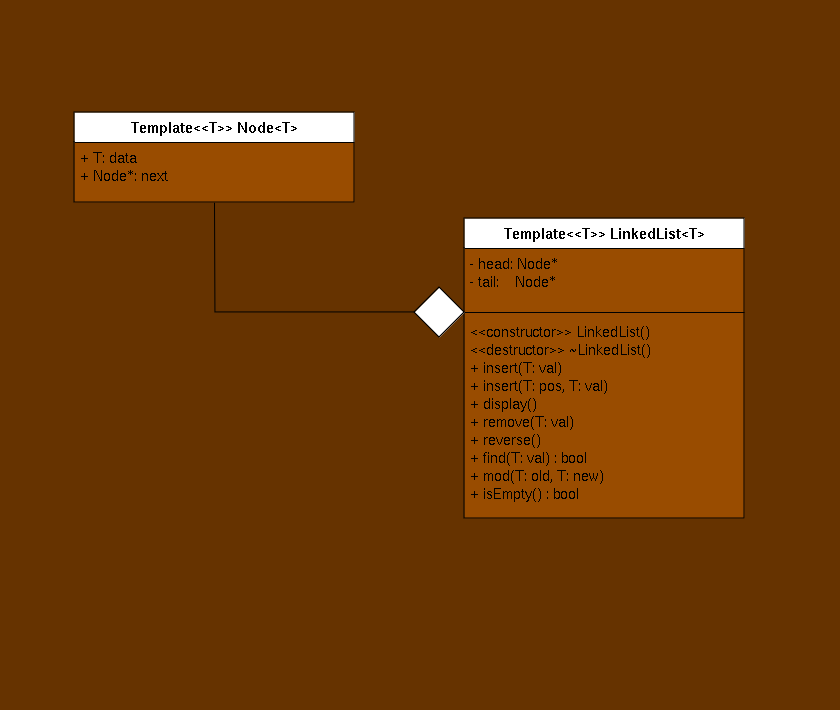

The diagram above was exported from draw.io. Its source (the exported page's mxGraphModel, read from the mxfile embedded in the PNG):
<mxGraphModel dx="500" dy="391" grid="1" gridSize="10" guides="1" tooltips="1" connect="1" arrows="1" fold="1" page="1" pageScale="1" pageWidth="850" pageHeight="1100" background="#663300" math="0" shadow="0">
  <root>
    <mxCell id="0" />
    <mxCell id="1" parent="0" />
    <mxCell id="RWlf8apkJqAH1RVDi_ra-1" value="&lt;font style=&quot;font-size: 15px;&quot;&gt;Template&amp;lt;&amp;lt;T&amp;gt;&amp;gt; LinkedList&amp;lt;T&amp;gt;&lt;/font&gt;" style="swimlane;fontStyle=1;align=center;verticalAlign=top;childLayout=stackLayout;horizontal=1;startSize=30;horizontalStack=0;resizeParent=1;resizeParentMax=0;resizeLast=0;collapsible=1;marginBottom=0;whiteSpace=wrap;html=1;gradientColor=none;swimlaneFillColor=#994C00;" parent="1" vertex="1">
      <mxGeometry x="470" y="226" width="280" height="300" as="geometry" />
    </mxCell>
    <mxCell id="RWlf8apkJqAH1RVDi_ra-2" value="&lt;div style=&quot;font-size: 15px;&quot;&gt;&lt;font style=&quot;font-size: 15px;&quot;&gt;- head: Node*&lt;/font&gt;&lt;/div&gt;&lt;div style=&quot;font-size: 15px;&quot;&gt;&lt;font style=&quot;font-size: 15px;&quot;&gt;- tail:&amp;nbsp;&amp;nbsp;&amp;nbsp; Node*&lt;br&gt;&lt;/font&gt;&lt;/div&gt;" style="text;strokeColor=none;fillColor=none;align=left;verticalAlign=top;spacingLeft=4;spacingRight=4;overflow=hidden;rotatable=0;points=[[0,0.5],[1,0.5]];portConstraint=eastwest;whiteSpace=wrap;html=1;" parent="RWlf8apkJqAH1RVDi_ra-1" vertex="1">
      <mxGeometry y="30" width="280" height="60" as="geometry" />
    </mxCell>
    <mxCell id="RWlf8apkJqAH1RVDi_ra-3" value="" style="line;strokeWidth=1;fillColor=none;align=left;verticalAlign=middle;spacingTop=-1;spacingLeft=3;spacingRight=3;rotatable=0;labelPosition=right;points=[];portConstraint=eastwest;strokeColor=inherit;" parent="RWlf8apkJqAH1RVDi_ra-1" vertex="1">
      <mxGeometry y="90" width="280" height="8" as="geometry" />
    </mxCell>
    <mxCell id="RWlf8apkJqAH1RVDi_ra-4" value="&lt;div style=&quot;font-size: 15px;&quot;&gt;&lt;font style=&quot;font-size: 15px;&quot;&gt;&amp;lt;&amp;lt;constructor&amp;gt;&amp;gt; LinkedList()&lt;/font&gt;&lt;/div&gt;&lt;div style=&quot;font-size: 15px;&quot;&gt;&lt;font style=&quot;font-size: 15px;&quot;&gt;&amp;lt;&amp;lt;destructor&amp;gt;&amp;gt; ~LinkedList()&lt;br&gt;&lt;/font&gt;&lt;/div&gt;&lt;div style=&quot;font-size: 15px;&quot;&gt;&lt;font style=&quot;font-size: 15px;&quot;&gt;+ insert(T: val)&lt;/font&gt;&lt;/div&gt;&lt;div style=&quot;font-size: 15px;&quot;&gt;&lt;font style=&quot;font-size: 15px;&quot;&gt;+ insert(T: pos, T: val)&lt;/font&gt;&lt;/div&gt;&lt;div style=&quot;font-size: 15px;&quot;&gt;&lt;font style=&quot;font-size: 15px;&quot;&gt;+ display()&lt;/font&gt;&lt;/div&gt;&lt;div style=&quot;font-size: 15px;&quot;&gt;&lt;font style=&quot;font-size: 15px;&quot;&gt;+ remove(T: val)&lt;/font&gt;&lt;/div&gt;&lt;div style=&quot;font-size: 15px;&quot;&gt;&lt;font style=&quot;font-size: 15px;&quot;&gt;+ reverse()&lt;br&gt;&lt;/font&gt;&lt;/div&gt;&lt;div style=&quot;font-size: 15px;&quot;&gt;&lt;font style=&quot;font-size: 15px;&quot;&gt;+ find(T: val) : bool&lt;/font&gt;&lt;/div&gt;&lt;div style=&quot;font-size: 15px;&quot;&gt;&lt;font style=&quot;font-size: 15px;&quot;&gt;+ mod(T: old, T: new)&lt;/font&gt;&lt;/div&gt;&lt;div style=&quot;font-size: 15px;&quot;&gt;&lt;font style=&quot;font-size: 15px;&quot;&gt;+ isEmpty() : bool&lt;br&gt;&lt;/font&gt;&lt;/div&gt;&lt;div style=&quot;font-size: 15px;&quot;&gt;&lt;font style=&quot;font-size: 15px;&quot;&gt;&lt;br&gt;&lt;/font&gt;&lt;/div&gt;" style="text;strokeColor=none;fillColor=none;align=left;verticalAlign=top;spacingLeft=4;spacingRight=4;overflow=hidden;rotatable=0;points=[[0,0.5],[1,0.5]];portConstraint=eastwest;whiteSpace=wrap;html=1;" parent="RWlf8apkJqAH1RVDi_ra-1" vertex="1">
      <mxGeometry y="98" width="280" height="202" as="geometry" />
    </mxCell>
    <mxCell id="RWlf8apkJqAH1RVDi_ra-5" value="&lt;font style=&quot;font-size: 15px;&quot;&gt;Template&amp;lt;&amp;lt;T&amp;gt;&amp;gt; Node&amp;lt;T&amp;gt;&lt;/font&gt;" style="swimlane;fontStyle=1;align=center;verticalAlign=top;childLayout=stackLayout;horizontal=1;startSize=30;horizontalStack=0;resizeParent=1;resizeParentMax=0;resizeLast=0;collapsible=1;marginBottom=0;whiteSpace=wrap;html=1;gradientColor=none;swimlaneFillColor=#994C00;" parent="1" vertex="1">
      <mxGeometry x="80" y="120" width="280" height="90" as="geometry" />
    </mxCell>
    <mxCell id="RWlf8apkJqAH1RVDi_ra-6" value="&lt;div style=&quot;font-size: 15px;&quot;&gt;&lt;font style=&quot;font-size: 15px;&quot;&gt;+ T: data&lt;/font&gt;&lt;/div&gt;&lt;div style=&quot;font-size: 15px;&quot;&gt;&lt;font style=&quot;font-size: 15px;&quot;&gt;+ Node*: next&lt;br&gt;&lt;/font&gt;&lt;/div&gt;" style="text;strokeColor=none;fillColor=none;align=left;verticalAlign=top;spacingLeft=4;spacingRight=4;overflow=hidden;rotatable=0;points=[[0,0.5],[1,0.5]];portConstraint=eastwest;whiteSpace=wrap;html=1;" parent="RWlf8apkJqAH1RVDi_ra-5" vertex="1">
      <mxGeometry y="30" width="280" height="60" as="geometry" />
    </mxCell>
    <mxCell id="RWlf8apkJqAH1RVDi_ra-9" value="&amp;nbsp;" style="text;html=1;align=center;verticalAlign=middle;resizable=0;points=[];autosize=1;strokeColor=none;fillColor=none;" parent="1" vertex="1">
      <mxGeometry x="6" y="288" width="30" height="30" as="geometry" />
    </mxCell>
    <mxCell id="RWlf8apkJqAH1RVDi_ra-10" value="&amp;nbsp;" style="text;html=1;align=center;verticalAlign=middle;resizable=0;points=[];autosize=1;strokeColor=none;fillColor=none;" parent="1" vertex="1">
      <mxGeometry x="816" y="288" width="30" height="30" as="geometry" />
    </mxCell>
    <mxCell id="RWlf8apkJqAH1RVDi_ra-11" value="&amp;nbsp;" style="text;html=1;align=center;verticalAlign=middle;resizable=0;points=[];autosize=1;strokeColor=none;fillColor=none;" parent="1" vertex="1">
      <mxGeometry x="406" y="688" width="30" height="30" as="geometry" />
    </mxCell>
    <mxCell id="RWlf8apkJqAH1RVDi_ra-12" value="&amp;nbsp;" style="text;html=1;align=center;verticalAlign=middle;resizable=0;points=[];autosize=1;strokeColor=none;fillColor=none;" parent="1" vertex="1">
      <mxGeometry x="406" y="8" width="30" height="30" as="geometry" />
    </mxCell>
    <mxCell id="RWlf8apkJqAH1RVDi_ra-13" value="" style="rhombus;whiteSpace=wrap;html=1;" parent="1" vertex="1">
      <mxGeometry x="420" y="295" width="50" height="50" as="geometry" />
    </mxCell>
    <mxCell id="RWlf8apkJqAH1RVDi_ra-14" value="" style="endArrow=none;html=1;rounded=0;entryX=0;entryY=0.5;entryDx=0;entryDy=0;exitX=0.502;exitY=1.014;exitDx=0;exitDy=0;exitPerimeter=0;" parent="1" source="RWlf8apkJqAH1RVDi_ra-6" target="RWlf8apkJqAH1RVDi_ra-13" edge="1">
      <mxGeometry width="50" height="50" relative="1" as="geometry">
        <mxPoint x="160" y="350" as="sourcePoint" />
        <mxPoint x="210" y="300" as="targetPoint" />
        <Array as="points">
          <mxPoint x="221" y="320" />
        </Array>
      </mxGeometry>
    </mxCell>
  </root>
</mxGraphModel>